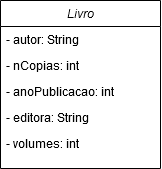

The diagram above was exported from draw.io. Its source (the exported page's mxGraphModel, read from the mxfile embedded in the PNG):
<mxGraphModel dx="918" dy="491" grid="1" gridSize="10" guides="1" tooltips="1" connect="1" arrows="1" fold="1" page="1" pageScale="1" pageWidth="827" pageHeight="1169" math="0" shadow="0">
  <root>
    <mxCell id="WIyWlLk6GJQsqaUBKTNV-0" />
    <mxCell id="WIyWlLk6GJQsqaUBKTNV-1" parent="WIyWlLk6GJQsqaUBKTNV-0" />
    <mxCell id="zkfFHV4jXpPFQw0GAbJ--0" value="Livro" style="swimlane;fontStyle=2;align=center;verticalAlign=top;childLayout=stackLayout;horizontal=1;startSize=26;horizontalStack=0;resizeParent=1;resizeLast=0;collapsible=1;marginBottom=0;rounded=0;shadow=0;strokeWidth=1;" parent="WIyWlLk6GJQsqaUBKTNV-1" vertex="1">
      <mxGeometry x="220" y="120" width="160" height="168" as="geometry">
        <mxRectangle x="230" y="140" width="160" height="26" as="alternateBounds" />
      </mxGeometry>
    </mxCell>
    <mxCell id="zkfFHV4jXpPFQw0GAbJ--1" value="- autor: String" style="text;align=left;verticalAlign=top;spacingLeft=4;spacingRight=4;overflow=hidden;rotatable=0;points=[[0,0.5],[1,0.5]];portConstraint=eastwest;" parent="zkfFHV4jXpPFQw0GAbJ--0" vertex="1">
      <mxGeometry y="26" width="160" height="26" as="geometry" />
    </mxCell>
    <mxCell id="MxeIxy718hMUUdI9pjLs-2" value="- nCopias: int" style="text;align=left;verticalAlign=top;spacingLeft=4;spacingRight=4;overflow=hidden;rotatable=0;points=[[0,0.5],[1,0.5]];portConstraint=eastwest;rounded=0;shadow=0;html=0;" vertex="1" parent="zkfFHV4jXpPFQw0GAbJ--0">
      <mxGeometry y="52" width="160" height="26" as="geometry" />
    </mxCell>
    <mxCell id="MxeIxy718hMUUdI9pjLs-3" value="- anoPublicacao: int" style="text;align=left;verticalAlign=top;spacingLeft=4;spacingRight=4;overflow=hidden;rotatable=0;points=[[0,0.5],[1,0.5]];portConstraint=eastwest;rounded=0;shadow=0;html=0;" vertex="1" parent="zkfFHV4jXpPFQw0GAbJ--0">
      <mxGeometry y="78" width="160" height="26" as="geometry" />
    </mxCell>
    <mxCell id="MxeIxy718hMUUdI9pjLs-6" value="- editora: String" style="text;align=left;verticalAlign=top;spacingLeft=4;spacingRight=4;overflow=hidden;rotatable=0;points=[[0,0.5],[1,0.5]];portConstraint=eastwest;rounded=0;shadow=0;html=0;" vertex="1" parent="zkfFHV4jXpPFQw0GAbJ--0">
      <mxGeometry y="104" width="160" height="26" as="geometry" />
    </mxCell>
    <mxCell id="MxeIxy718hMUUdI9pjLs-7" value="- volumes: int" style="text;align=left;verticalAlign=top;spacingLeft=4;spacingRight=4;overflow=hidden;rotatable=0;points=[[0,0.5],[1,0.5]];portConstraint=eastwest;rounded=0;shadow=0;html=0;" vertex="1" parent="zkfFHV4jXpPFQw0GAbJ--0">
      <mxGeometry y="130" width="160" height="26" as="geometry" />
    </mxCell>
  </root>
</mxGraphModel>